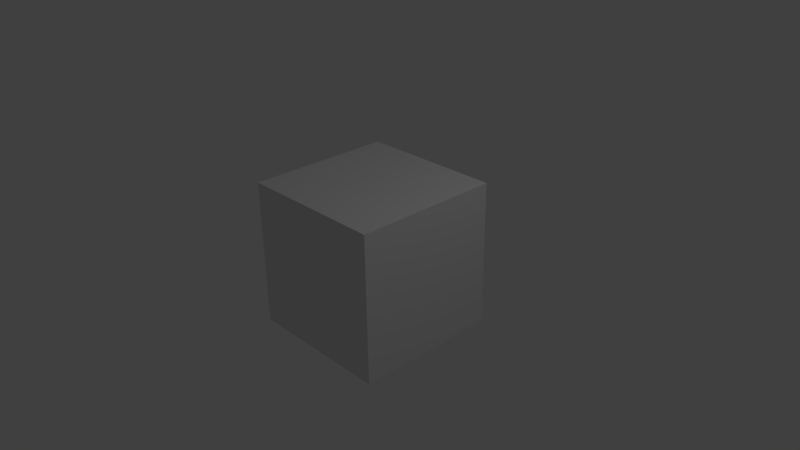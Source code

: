 # Source: Simple_Scene_274_x64.blend  (saved by Blender 2.74.0; exported with 4.5.12 LTS)
import bpy
from mathutils import Matrix  # noqa: F401  (used for matrix-valued properties, if any)

bpy.ops.wm.read_factory_settings(use_empty=True)
scene = bpy.context.scene
scene.name = 'Scene'

# ---- collections
col_collection_1 = bpy.data.collections.new('Collection 1'); scene.collection.children.link(col_collection_1)

# ---- materials (node trees are filled in below, after node groups)
mat_material = bpy.data.materials.new('Material')
mat_material.alpha_threshold = 0.0
mat_material.use_transparent_shadow = False
mat_material.roughness = 0.5
mat_material.line_color = (0.0, 0.0, 0.0, 1.0)

# ---- material node trees

# ---- world
world_world = bpy.data.worlds.new('World'); scene.world = world_world
world_world.color = (0.05088, 0.05088, 0.05088)
world_world.use_sun_shadow = False
world_world.sun_shadow_jitter_overblur = 0.0
world_world.cycles.sampling_method = 'MANUAL'
world_world.cycles.sample_map_resolution = 256

# ---- cameras
cam_camera = bpy.data.cameras.new('Camera')
cam_camera.clip_end = 100.0
cam_camera.lens = 35.0
cam_camera.sensor_width = 32.0
cam_camera.sensor_height = 18.0
cam_camera.ortho_scale = 7.314
cam_camera.dof.focus_distance = 0.0
cam_camera.dof.aperture_fstop = 128.0

# ---- lights
light_lamp = bpy.data.lights.new('Lamp', 'POINT')
light_lamp.transmission_factor = 0.0
light_lamp.cutoff_distance = 30.0
light_lamp.energy = 100.0
light_lamp.shadow_buffer_clip_start = 1.001
light_lamp.shadow_soft_size = 1.0
light_lamp.shadow_maximum_resolution = 0.006
light_lamp.use_absolute_resolution = True
light_lamp.cycles.use_multiple_importance_sampling = False

# ---- meshes
me_cube = bpy.data.meshes.new('Cube')
me_cube.from_pydata([(1.0, 1.0, -1.0), (1.0, -1.0, -1.0), (-1.0, -1.0, -1.0), (-1.0, 1.0, -1.0), (1.0, 1.0, 1.0), (1.0, -1.0, 1.0), (-1.0, -1.0, 1.0), (-1.0, 1.0, 1.0)], [], [(0, 1, 2, 3), (4, 7, 6, 5), (0, 4, 5, 1), (1, 5, 6, 2), (2, 6, 7, 3), (4, 0, 3, 7)])
me_cube.materials.append(mat_material)
me_cube.use_remesh_preserve_volume = False
me_cube.use_remesh_preserve_attributes = False
me_cube.use_mirror_vertex_groups = False
me_cube.update()

# ---- objects
ob_cube = bpy.data.objects.new('Cube', me_cube)
ob_lamp = bpy.data.objects.new('Lamp', light_lamp)
ob_camera = bpy.data.objects.new('Camera', cam_camera)

# ---- transforms, parenting, visibility, modifiers, constraints
ob_cube.location = (0.0, 0.0, 0.0)
ob_cube.lock_rotations_4d = False
ob_cube.empty_display_type = 'ARROWS'
ob_cube.lineart.crease_threshold = 0.0
ob_lamp.location = (4.076, 1.005, 5.904)
ob_lamp.rotation_euler = (0.6503, 0.05522, 1.866)
ob_lamp.lock_rotations_4d = False
ob_lamp.empty_display_type = 'ARROWS'
ob_lamp.color = (0.0, 0.0, 0.0, 0.0)
ob_lamp.lineart.crease_threshold = 0.0
ob_camera.location = (7.481, -6.508, 5.344)
ob_camera.rotation_euler = (1.109, 0.01082, 0.8149)
ob_camera.lock_rotations_4d = False
ob_camera.empty_display_type = 'ARROWS'
ob_camera.color = (0.0, 0.0, 0.0, 0.0)
ob_camera.display_type = 'WIRE'
ob_camera.lineart.crease_threshold = 0.0

# ---- collection membership
col_collection_1.objects.link(ob_cube)
col_collection_1.objects.link(ob_lamp)
col_collection_1.objects.link(ob_camera)

# ---- scene / render settings (as saved in the file)
scene.camera = ob_camera
scene.frame_start = 1; scene.frame_end = 250; scene.frame_set(1)
scene.render.engine = 'BLENDER_EEVEE_NEXT'
scene.render.image_settings.color_mode = 'RGB'
scene.render.image_settings.compression = 90
scene.render.resolution_percentage = 50
scene.render.dither_intensity = 0.0
scene.render.bake_margin = 2
scene.render.bake_bias = 0.0
scene.cycles.use_denoising = False
scene.cycles.samples = 10
scene.cycles.sampling_pattern = 'TABULATED_SOBOL'
scene.cycles.light_sampling_threshold = 0.0
scene.cycles.use_adaptive_sampling = False
scene.cycles.use_light_tree = False
scene.cycles.blur_glossy = 0.0
scene.cycles.volume_bounces = 1
scene.cycles.pixel_filter_type = 'GAUSSIAN'
scene.cycles.sample_clamp_indirect = 0.0
scene.view_settings.view_transform = 'Standard'
bpy.context.view_layer.update()
